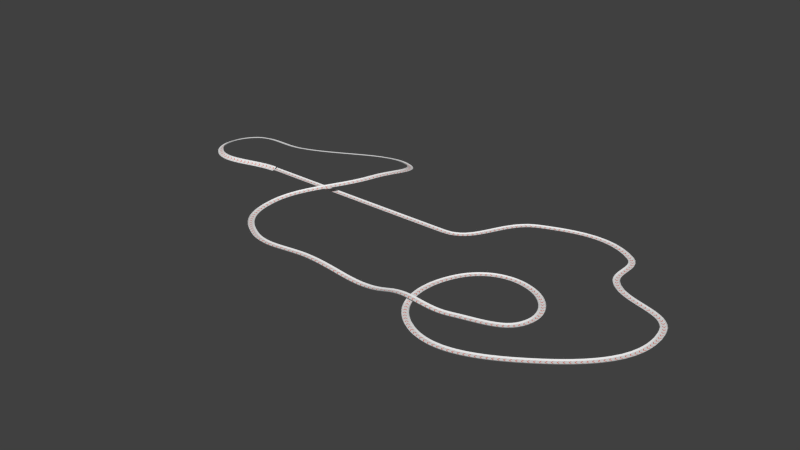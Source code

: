# Source: track0.blend  (saved by Blender 2.76.0; exported with 4.5.12 LTS)
import bpy
from mathutils import Matrix  # noqa: F401  (used for matrix-valued properties, if any)

bpy.ops.wm.read_factory_settings(use_empty=True)
scene = bpy.context.scene
scene.name = 'Scene'

# ---- collections
col_collection_1 = bpy.data.collections.new('Collection 1'); scene.collection.children.link(col_collection_1)

# ---- materials (node trees are filled in below, after node groups)
mat_material = bpy.data.materials.new('Material')
mat_material.alpha_threshold = 0.0
mat_material.use_transparent_shadow = False
mat_material.roughness = 0.5
mat_material_001 = bpy.data.materials.new('Material.001')
mat_material_001.alpha_threshold = 0.0
mat_material_001.use_transparent_shadow = False
mat_material_001.diffuse_color = (0.8, 0.129, 0.06295, 1.0)
mat_material_001.roughness = 0.5

# ---- material node trees

# ---- world
world_world = bpy.data.worlds.new('World'); scene.world = world_world
world_world.color = (0.05088, 0.05088, 0.05088)
world_world.use_sun_shadow = False
world_world.sun_shadow_jitter_overblur = 0.0
world_world.cycles.sampling_method = 'MANUAL'
world_world.cycles.sample_map_resolution = 256

# ---- meshes
me_plane_002 = bpy.data.meshes.new('Plane.002')
me_plane_002.from_pydata([(0.2405, -0.2405, -2.103e-08), (-0.2405, -0.2405, 2.103e-08), (0.2405, 0.2405, -2.103e-08), (-0.2405, 0.2405, 2.103e-08), (0.2405, -0.37, 0.09925), (-0.2405, -0.37, 0.09925), (0.2405, 0.3101, 0.1058), (-0.2405, 0.3101, 0.1058), (-0.09133, 0.1796, 4.441e-15), (-0.04305, 0.1809, -8.882e-16), (0.1461, 0.004751, -2.665e-15), (-0.03523, -0.1609, -2.22e-16), (-0.09916, -0.1622, 1.776e-15), (-0.1005, -0.1179, 1.776e-15), (0.06393, 0.008665, -8.882e-16), (-0.09002, 0.13, 0.0)], [], [(9, 8, 15, 14, 13, 12, 11, 10), (0, 1, 5, 4), (3, 2, 6, 7), (0, 2, 3, 8, 9, 10, 11, 12, 1), (1, 12, 13, 14, 15, 8, 3)])
me_plane_002.polygons.foreach_set('material_index', [1, 0, 0, 0, 0])
me_plane_002.materials.append(mat_material)
me_plane_002.materials.append(mat_material_001)
me_plane_002.use_remesh_preserve_volume = False
me_plane_002.use_remesh_preserve_attributes = False
me_plane_002.use_mirror_vertex_groups = False
me_plane_002.update()

# ---- curves / text
cu_beziercurve = bpy.data.curves.new('BezierCurve', 'CURVE')
cu_beziercurve.dimensions = '3D'
_sp = cu_beziercurve.splines.new('BEZIER'); _sp.bezier_points.add(21)
_sp.bezier_points.foreach_set('co', [0.0, 0.0, 0.0, 23.49, 0.06022, 0.0, 30.07, 6.938, 0.0, 40.52, 6.938, 0.0, 41.72, 2.196, 0.0, 49.04, -2.786, 0.0, 42.62, -13.59, 0.0, 31.45, -15.33, 0.0, 29.83, -6.447, 0.0, 35.9, -3.626, 0.0, 39.44, -8.428, 0.0, 33.5, -11.91, 0.0, 26.53, -12.27, 0.0, 16.81, -12.27, 0.0, 9.247, -12.15, 0.0, 5.645, -7.167, 0.0, 11.47, 3.036, 1.324, 10.45, 10.3, 0.0, -2.158, 5.977, 0.0, -8.7, 4.597, 0.0, -9.0, -0.02481, 0.0, -0.1156, 0.002118, 0.0])
_sp.bezier_points.foreach_set('handle_left', [-1.0, 0.0, 0.0, 15.06, 3.353e-08, 0.0, 26.66, 5.478, 0.0, 37.3, 9.442, 0.0, 40.62, 3.76, 0.0, 48.29, 0.5897, 0.0, 46.68, -10.84, 0.0, 35.05, -17.89, 0.0, 28.21, -9.578, 0.0, 33.37, -2.981, 0.0, 39.91, -6.146, 0.0, 36.07, -11.14, 0.0, 29.25, -12.2, 0.8437, 20.61, -12.3, 0.0, 11.87, -13.51, 0.0, 5.779, -9.558, -0.16, 10.59, -1.492, 1.486, 12.92, 8.816, 0.4054, 2.857, 7.361, 0.0, -6.991, 6.57, 0.0, -10.24, 1.293, 0.0, -3.584, -0.008395, 0.0])
_sp.bezier_points.foreach_set('handle_right', [1.0, 0.0, 0.0, 27.21, 0.08678, 0.0, 33.82, 8.539, 0.0, 42.03, 5.765, 0.0, 43.7, -0.6368, 0.0, 50.11, -7.576, 0.0, 38.96, -16.06, 0.0, 28.58, -13.29, 0.0, 31.03, -4.129, 0.0, 38.15, -4.202, 0.0, 38.9, -11.06, 0.0, 30.89, -12.69, 0.0, 22.91, -12.36, -1.124, 13.86, -12.25, 0.0, 7.118, -11.04, 0.0, 5.389, -2.569, 0.3078, 12.02, 5.891, 1.222, 6.031, 12.95, -0.7248, -4.674, 5.283, 0.0, -9.884, 3.23, 0.0, -6.624, -2.552, 0.0, 3.353, 0.01263, 0.0])
for _p, _l, _r in zip(_sp.bezier_points, ['FREE', 'ALIGNED', 'AUTO', 'AUTO', 'AUTO', 'AUTO', 'AUTO', 'AUTO', 'AUTO', 'AUTO', 'AUTO', 'AUTO', 'ALIGNED', 'AUTO', 'AUTO', 'AUTO', 'AUTO', 'AUTO', 'AUTO', 'AUTO', 'AUTO', 'AUTO'], ['FREE', 'ALIGNED', 'AUTO', 'AUTO', 'AUTO', 'AUTO', 'AUTO', 'AUTO', 'AUTO', 'AUTO', 'AUTO', 'AUTO', 'ALIGNED', 'AUTO', 'AUTO', 'AUTO', 'AUTO', 'AUTO', 'AUTO', 'AUTO', 'AUTO', 'AUTO']): _p.handle_left_type = _l; _p.handle_right_type = _r
_sp.order_u = 0
_sp.order_v = 0
cu_beziercurve.use_path = True
cu_beziercurve.use_path_clamp = True
cu_beziercurve.bevel_resolution = 0
cu_beziercurve.fill_mode = 'HALF'

# ---- objects
ob_beziercurve = bpy.data.objects.new('BezierCurve', cu_beziercurve)
ob_track = bpy.data.objects.new('track', me_plane_002)

# ---- transforms, parenting, visibility, modifiers, constraints
ob_beziercurve.location = (0.0, 0.0, 0.0)
ob_beziercurve.lineart.crease_threshold = 0.0
ob_track.location = (0.0, 0.0, 0.0)
ob_track.lineart.crease_threshold = 0.0
_m = ob_track.modifiers.new('Array', 'ARRAY')
_m.fit_type = 'FIT_CURVE'
_m.curve = ob_beziercurve
_m.constant_offset_displace = (0.0, 0.0, 0.0)
_m = ob_track.modifiers.new('Curve', 'CURVE')
_m.object = ob_beziercurve

# ---- collection membership
col_collection_1.objects.link(ob_beziercurve)
col_collection_1.objects.link(ob_track)

# ---- scene / render settings (as saved in the file)
scene.frame_start = 1; scene.frame_end = 250; scene.frame_set(0)
scene.render.engine = 'BLENDER_EEVEE_NEXT'
scene.render.resolution_percentage = 50
scene.render.dither_intensity = 0.0
scene.cycles.use_denoising = False
scene.cycles.samples = 10
scene.cycles.sampling_pattern = 'TABULATED_SOBOL'
scene.cycles.light_sampling_threshold = 0.0
scene.cycles.use_adaptive_sampling = False
scene.cycles.use_light_tree = False
scene.cycles.blur_glossy = 0.0
scene.cycles.pixel_filter_type = 'GAUSSIAN'
scene.cycles.sample_clamp_indirect = 0.0
scene.view_settings.view_transform = 'Standard'
bpy.context.view_layer.update()

# ---- added for rendering (the .blend has no active camera and no usable light): camera, sun
cam_auto = bpy.data.cameras.new('AutoCamera')
cam_auto.lens = 50.0
cam_auto.sensor_width = 36.0
cam_auto.clip_end = 1101.79
ob_auto_camera = bpy.data.objects.new('AutoCamera', cam_auto)
scene.collection.objects.link(ob_auto_camera)
ob_auto_camera.location = (82.7134, -77.8036, 50.8242)
ob_auto_camera.rotation_euler = (1.09748, -7.21219e-08, 0.694738)
scene.camera = ob_auto_camera
light_auto_sun = bpy.data.lights.new('AutoSun', 'SUN')
light_auto_sun.energy = 3.0
light_auto_sun.angle = 0.0523599
ob_auto_sun = bpy.data.objects.new('AutoSun', light_auto_sun)
scene.collection.objects.link(ob_auto_sun)
ob_auto_sun.rotation_euler = (0.872665, 0.174533, 0.523599)
bpy.context.view_layer.update()
